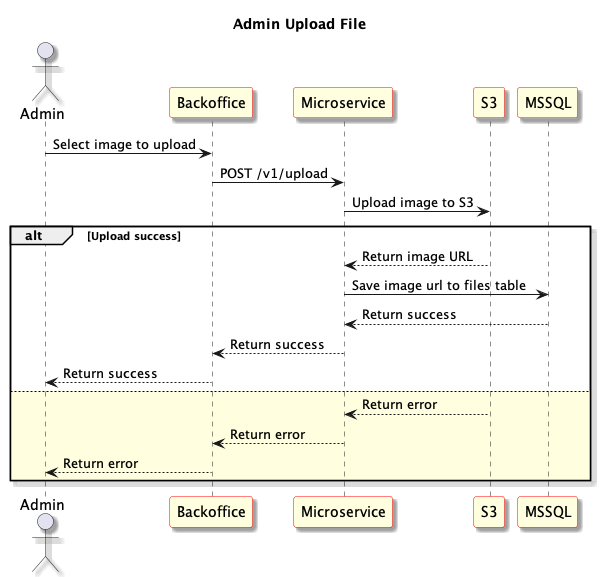

The diagram above was rendered by PlantUML. Its source (embedded in the PNG):
@startuml Admin Upload File
skinparam shadowing true
skinparam sequence {
	ParticipantBackgroundColor LightYellow
	ParticipantBorderColor red
}
Title: Admin Upload File
actor "Admin" as User1
participant "Backoffice" as Frontend
participant "Microservice" as Microservice
participant "S3" as S3
participant "MSSQL" as Database

User1 -> Frontend: Select image to upload

Frontend -> Microservice: POST /v1/upload

Microservice -> S3: Upload image to S3

alt Upload success
	S3 --> Microservice: Return image URL
	Microservice -> Database: Save image url to files table

	Database --> Microservice: Return success

	Frontend <-- Microservice: Return success

	User1 <-- Frontend: Return success
else #LightYellow
	S3 --> Microservice: Return error
	Microservice --> Frontend: Return error
	User1 <-- Frontend: Return error
end


@enduml